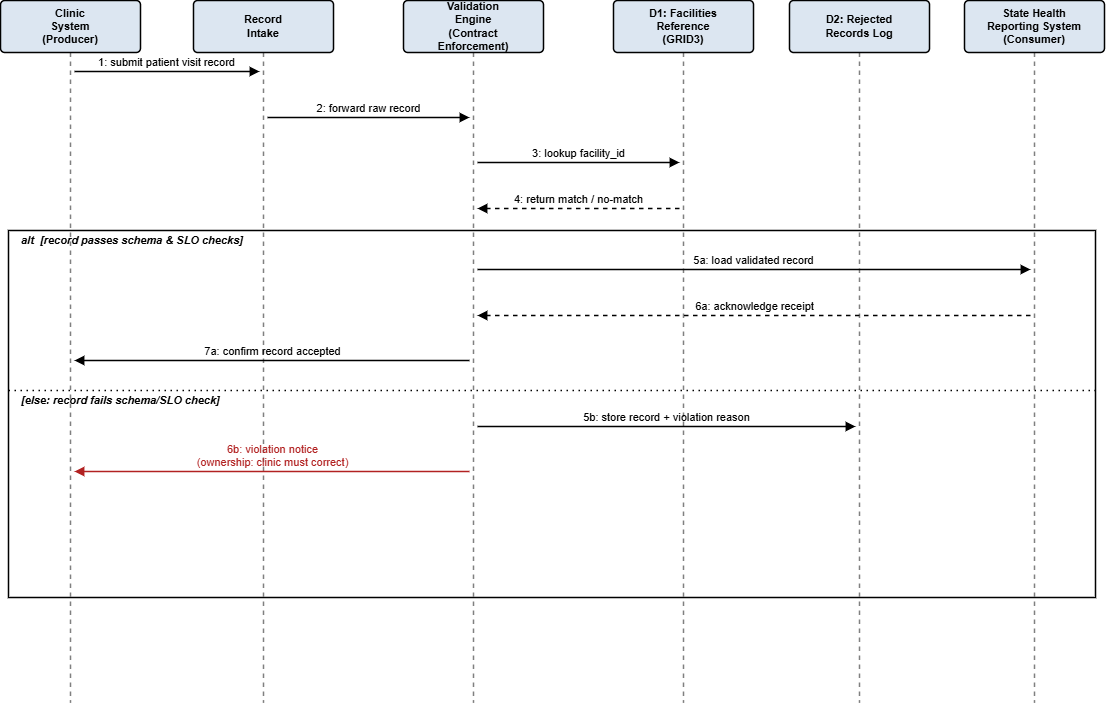

The diagram above was exported from draw.io. Its source (the exported page's mxGraphModel, read from the mxfile embedded in the PNG):
<mxGraphModel dx="1163" dy="727" grid="1" gridSize="10" guides="1" tooltips="1" connect="1" arrows="1" fold="1" page="1" pageScale="1" pageWidth="1200" pageHeight="800" math="0" shadow="0">
  <root>
    <mxCell id="0" />
    <mxCell id="1" parent="0" />
    <mxCell id="alt" parent="1" style="rounded=0;whiteSpace=wrap;html=1;fillColor=none;strokeColor=#000000;strokeWidth=1.5;" value="" vertex="1">
      <mxGeometry height="367" width="1087" x="35" y="278" as="geometry" />
    </mxCell>
    <mxCell id="alt_t" parent="1" style="text;html=1;strokeColor=none;fillColor=none;align=left;verticalAlign=middle;fontStyle=3;fontSize=11;" value="alt&amp;nbsp; [record passes schema &amp;amp; SLO checks]" vertex="1">
      <mxGeometry height="20" width="300" x="46" y="278" as="geometry" />
    </mxCell>
    <mxCell id="else_t" parent="1" style="text;html=1;strokeColor=none;fillColor=none;align=left;verticalAlign=middle;fontStyle=3;fontSize=11;" value="[else: record fails schema/SLO check]" vertex="1">
      <mxGeometry height="20" width="300" x="46" y="438" as="geometry" />
    </mxCell>
    <mxCell id="divider" edge="1" parent="1" style="endArrow=none;html=1;dashed=1;dashPattern=1 3;strokeWidth=1.5;">
      <mxGeometry relative="1" as="geometry">
        <mxPoint x="35" y="438" as="sourcePoint" />
        <mxPoint x="1122" y="438" as="targetPoint" />
      </mxGeometry>
    </mxCell>
    <mxCell id="ll0" edge="1" parent="1" style="endArrow=none;html=1;dashed=1;strokeColor=#808080;strokeWidth=1.5;">
      <mxGeometry relative="1" as="geometry">
        <mxPoint x="97" y="100" as="sourcePoint" />
        <mxPoint x="97" y="750" as="targetPoint" />
      </mxGeometry>
    </mxCell>
    <mxCell id="p0" parent="1" style="rounded=1;arcSize=8;whiteSpace=wrap;html=1;fillColor=#DCE6F1;strokeColor=#000000;strokeWidth=1.5;fontStyle=1;fontSize=11;" value="Clinic&lt;br&gt;System&lt;br&gt;(Producer)" vertex="1">
      <mxGeometry height="52" width="140" x="27" y="48" as="geometry" />
    </mxCell>
    <mxCell id="ll1" edge="1" parent="1" style="endArrow=none;html=1;dashed=1;strokeColor=#808080;strokeWidth=1.5;">
      <mxGeometry relative="1" as="geometry">
        <mxPoint x="290" y="100" as="sourcePoint" />
        <mxPoint x="290" y="750" as="targetPoint" />
      </mxGeometry>
    </mxCell>
    <mxCell id="p1" parent="1" style="rounded=1;arcSize=8;whiteSpace=wrap;html=1;fillColor=#DCE6F1;strokeColor=#000000;strokeWidth=1.5;fontStyle=1;fontSize=11;" value="Record&lt;br&gt;Intake" vertex="1">
      <mxGeometry height="52" width="140" x="220" y="48" as="geometry" />
    </mxCell>
    <mxCell id="ll2" edge="1" parent="1" style="endArrow=none;html=1;dashed=1;strokeColor=#808080;strokeWidth=1.5;">
      <mxGeometry relative="1" as="geometry">
        <mxPoint x="500" y="100" as="sourcePoint" />
        <mxPoint x="500" y="750" as="targetPoint" />
      </mxGeometry>
    </mxCell>
    <mxCell id="p2" parent="1" style="rounded=1;arcSize=8;whiteSpace=wrap;html=1;fillColor=#DCE6F1;strokeColor=#000000;strokeWidth=1.5;fontStyle=1;fontSize=11;" value="Validation&lt;br&gt;Engine&lt;br&gt;(Contract&lt;br&gt;Enforcement)" vertex="1">
      <mxGeometry height="52" width="140" x="430" y="48" as="geometry" />
    </mxCell>
    <mxCell id="ll3" edge="1" parent="1" style="endArrow=none;html=1;dashed=1;strokeColor=#808080;strokeWidth=1.5;">
      <mxGeometry relative="1" as="geometry">
        <mxPoint x="710" y="100" as="sourcePoint" />
        <mxPoint x="710" y="750" as="targetPoint" />
      </mxGeometry>
    </mxCell>
    <mxCell id="p3" parent="1" style="rounded=1;arcSize=8;whiteSpace=wrap;html=1;fillColor=#DCE6F1;strokeColor=#000000;strokeWidth=1.5;fontStyle=1;fontSize=11;" value="D1: Facilities&lt;br&gt;Reference&lt;br&gt;(GRID3)" vertex="1">
      <mxGeometry height="52" width="140" x="640" y="48" as="geometry" />
    </mxCell>
    <mxCell id="ll4" edge="1" parent="1" style="endArrow=none;html=1;dashed=1;strokeColor=#808080;strokeWidth=1.5;">
      <mxGeometry relative="1" as="geometry">
        <mxPoint x="886" y="100" as="sourcePoint" />
        <mxPoint x="886" y="750" as="targetPoint" />
      </mxGeometry>
    </mxCell>
    <mxCell id="p4" parent="1" style="rounded=1;arcSize=8;whiteSpace=wrap;html=1;fillColor=#DCE6F1;strokeColor=#000000;strokeWidth=1.5;fontStyle=1;fontSize=11;" value="D2: Rejected&lt;br&gt;Records Log" vertex="1">
      <mxGeometry height="52" width="140" x="816" y="48" as="geometry" />
    </mxCell>
    <mxCell id="ll5" edge="1" parent="1" style="endArrow=none;html=1;dashed=1;strokeColor=#808080;strokeWidth=1.5;">
      <mxGeometry relative="1" as="geometry">
        <mxPoint x="1061" y="100" as="sourcePoint" />
        <mxPoint x="1061" y="750" as="targetPoint" />
      </mxGeometry>
    </mxCell>
    <mxCell id="p5" parent="1" style="rounded=1;arcSize=8;whiteSpace=wrap;html=1;fillColor=#DCE6F1;strokeColor=#000000;strokeWidth=1.5;fontStyle=1;fontSize=11;" value="State Health&lt;br&gt;Reporting System&lt;br&gt;(Consumer)" vertex="1">
      <mxGeometry height="52" width="140" x="991" y="48" as="geometry" />
    </mxCell>
    <mxCell id="m0" edge="1" parent="1" style="html=1;endArrow=block;endFill=1;strokeWidth=1.5;strokeColor=#000000;fontColor=#000000;fontSize=11;verticalAlign=bottom;labelBackgroundColor=none;" value="1: submit patient visit record">
      <mxGeometry relative="1" as="geometry">
        <mxPoint x="101" y="119" as="sourcePoint" />
        <mxPoint x="286" y="119" as="targetPoint" />
      </mxGeometry>
    </mxCell>
    <mxCell id="m1" edge="1" parent="1" style="html=1;endArrow=block;endFill=1;strokeWidth=1.5;strokeColor=#000000;fontColor=#000000;fontSize=11;verticalAlign=bottom;labelBackgroundColor=none;" value="2: forward raw record">
      <mxGeometry relative="1" as="geometry">
        <mxPoint x="294" y="165" as="sourcePoint" />
        <mxPoint x="496" y="165" as="targetPoint" />
      </mxGeometry>
    </mxCell>
    <mxCell id="m2" edge="1" parent="1" style="html=1;endArrow=block;endFill=1;strokeWidth=1.5;strokeColor=#000000;fontColor=#000000;fontSize=11;verticalAlign=bottom;labelBackgroundColor=none;" value="3: lookup facility_id">
      <mxGeometry relative="1" as="geometry">
        <mxPoint x="504" y="210" as="sourcePoint" />
        <mxPoint x="706" y="210" as="targetPoint" />
      </mxGeometry>
    </mxCell>
    <mxCell id="m3" edge="1" parent="1" style="html=1;endArrow=block;endFill=1;strokeWidth=1.5;dashed=1;strokeColor=#000000;fontColor=#000000;fontSize=11;verticalAlign=bottom;labelBackgroundColor=none;" value="4: return match / no-match">
      <mxGeometry relative="1" as="geometry">
        <mxPoint x="706" y="256" as="sourcePoint" />
        <mxPoint x="504" y="256" as="targetPoint" />
      </mxGeometry>
    </mxCell>
    <mxCell id="m4" edge="1" parent="1" style="html=1;endArrow=block;endFill=1;strokeWidth=1.5;strokeColor=#000000;fontColor=#000000;fontSize=11;verticalAlign=bottom;labelBackgroundColor=none;" value="5a: load validated record">
      <mxGeometry relative="1" as="geometry">
        <mxPoint x="504" y="317" as="sourcePoint" />
        <mxPoint x="1057" y="317" as="targetPoint" />
      </mxGeometry>
    </mxCell>
    <mxCell id="m5" edge="1" parent="1" style="html=1;endArrow=block;endFill=1;strokeWidth=1.5;dashed=1;strokeColor=#000000;fontColor=#000000;fontSize=11;verticalAlign=bottom;labelBackgroundColor=none;" value="6a: acknowledge receipt">
      <mxGeometry relative="1" as="geometry">
        <mxPoint x="1057" y="363" as="sourcePoint" />
        <mxPoint x="504" y="363" as="targetPoint" />
      </mxGeometry>
    </mxCell>
    <mxCell id="m6" edge="1" parent="1" style="html=1;endArrow=block;endFill=1;strokeWidth=1.5;strokeColor=#000000;fontColor=#000000;fontSize=11;verticalAlign=bottom;labelBackgroundColor=none;" value="7a: confirm record accepted">
      <mxGeometry relative="1" as="geometry">
        <mxPoint x="496" y="408" as="sourcePoint" />
        <mxPoint x="101" y="408" as="targetPoint" />
      </mxGeometry>
    </mxCell>
    <mxCell id="m7" edge="1" parent="1" style="html=1;endArrow=block;endFill=1;strokeWidth=1.5;strokeColor=#000000;fontColor=#000000;fontSize=11;verticalAlign=bottom;labelBackgroundColor=none;" value="5b: store record + violation reason">
      <mxGeometry relative="1" as="geometry">
        <mxPoint x="504" y="474" as="sourcePoint" />
        <mxPoint x="882" y="474" as="targetPoint" />
      </mxGeometry>
    </mxCell>
    <mxCell id="m8" edge="1" parent="1" style="html=1;endArrow=block;endFill=1;strokeWidth=1.5;strokeColor=#B22222;fontColor=#B22222;fontSize=11;verticalAlign=bottom;labelBackgroundColor=none;" value="6b: violation notice&lt;br&gt;(ownership: clinic must correct)">
      <mxGeometry relative="1" as="geometry">
        <mxPoint x="496" y="519" as="sourcePoint" />
        <mxPoint x="101" y="519" as="targetPoint" />
      </mxGeometry>
    </mxCell>
  </root>
</mxGraphModel>